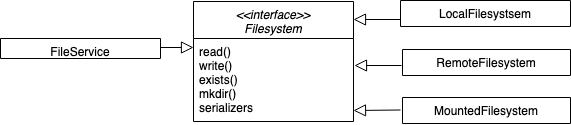

The diagram above was exported from draw.io. Its source (the exported page's mxGraphModel, read from the mxfile embedded in the PNG):
<mxGraphModel dx="1397" dy="727" grid="1" gridSize="10" guides="1" tooltips="1" connect="1" arrows="1" fold="1" page="1" pageScale="1" pageWidth="827" pageHeight="1169" math="0" shadow="0">
  <root>
    <mxCell id="WIyWlLk6GJQsqaUBKTNV-0" />
    <mxCell id="WIyWlLk6GJQsqaUBKTNV-1" parent="WIyWlLk6GJQsqaUBKTNV-0" />
    <mxCell id="zkfFHV4jXpPFQw0GAbJ--0" value="&lt;&lt;interface&gt;&gt;&#10;Filesystem" style="swimlane;fontStyle=2;align=center;verticalAlign=top;childLayout=stackLayout;horizontal=1;startSize=37;horizontalStack=0;resizeParent=1;resizeLast=0;collapsible=1;marginBottom=0;rounded=0;shadow=0;strokeWidth=1;" parent="WIyWlLk6GJQsqaUBKTNV-1" vertex="1">
      <mxGeometry x="223" y="123" width="160" height="120" as="geometry">
        <mxRectangle x="230" y="140" width="160" height="26" as="alternateBounds" />
      </mxGeometry>
    </mxCell>
    <mxCell id="zkfFHV4jXpPFQw0GAbJ--3" value="read()&#10;write()&#10;exists()&#10;mkdir()&#10;serializers&#10;&#10;" style="text;align=left;verticalAlign=top;spacingLeft=4;spacingRight=4;overflow=hidden;rotatable=0;points=[[0,0.5],[1,0.5]];portConstraint=eastwest;rounded=0;shadow=0;html=0;" parent="zkfFHV4jXpPFQw0GAbJ--0" vertex="1">
      <mxGeometry y="37" width="160" height="83" as="geometry" />
    </mxCell>
    <mxCell id="zkfFHV4jXpPFQw0GAbJ--6" value="FileService" style="swimlane;fontStyle=0;align=center;verticalAlign=top;childLayout=stackLayout;horizontal=1;startSize=26;horizontalStack=0;resizeParent=1;resizeLast=0;collapsible=1;marginBottom=0;rounded=0;shadow=0;strokeWidth=1;" parent="WIyWlLk6GJQsqaUBKTNV-1" vertex="1">
      <mxGeometry x="30" y="160" width="160" height="20" as="geometry">
        <mxRectangle x="130" y="380" width="160" height="26" as="alternateBounds" />
      </mxGeometry>
    </mxCell>
    <mxCell id="zkfFHV4jXpPFQw0GAbJ--12" value="" style="endArrow=block;endSize=10;endFill=0;shadow=0;strokeWidth=1;rounded=0;edgeStyle=elbowEdgeStyle;elbow=vertical;exitX=1;exitY=0.5;exitDx=0;exitDy=0;" parent="WIyWlLk6GJQsqaUBKTNV-1" target="zkfFHV4jXpPFQw0GAbJ--0" edge="1">
      <mxGeometry width="160" relative="1" as="geometry">
        <mxPoint x="190" y="169" as="sourcePoint" />
        <mxPoint x="200" y="203" as="targetPoint" />
      </mxGeometry>
    </mxCell>
    <mxCell id="zkfFHV4jXpPFQw0GAbJ--13" value="LocalFilesystsem" style="swimlane;fontStyle=0;align=center;verticalAlign=top;childLayout=stackLayout;horizontal=1;startSize=0;horizontalStack=0;resizeParent=1;resizeLast=0;collapsible=1;marginBottom=0;rounded=0;shadow=0;strokeWidth=1;" parent="WIyWlLk6GJQsqaUBKTNV-1" vertex="1" collapsed="1">
      <mxGeometry x="430" y="122" width="170" height="26" as="geometry">
        <mxRectangle x="520" y="130" width="160" height="50" as="alternateBounds" />
      </mxGeometry>
    </mxCell>
    <mxCell id="zkfFHV4jXpPFQw0GAbJ--15" value="" style="line;html=1;strokeWidth=1;align=left;verticalAlign=middle;spacingTop=-1;spacingLeft=3;spacingRight=3;rotatable=0;labelPosition=right;points=[];portConstraint=eastwest;" parent="zkfFHV4jXpPFQw0GAbJ--13" vertex="1">
      <mxGeometry width="160" height="50" as="geometry" />
    </mxCell>
    <mxCell id="zkfFHV4jXpPFQw0GAbJ--16" value="" style="endArrow=block;endSize=10;endFill=0;shadow=0;strokeWidth=1;rounded=0;edgeStyle=elbowEdgeStyle;elbow=vertical;" parent="WIyWlLk6GJQsqaUBKTNV-1" edge="1">
      <mxGeometry width="160" relative="1" as="geometry">
        <mxPoint x="430" y="141" as="sourcePoint" />
        <mxPoint x="383" y="141" as="targetPoint" />
      </mxGeometry>
    </mxCell>
    <mxCell id="leVvG3_Z0cIIMlXirYhn-3" value="RemoteFilesystem" style="swimlane;fontStyle=0;align=center;verticalAlign=top;childLayout=stackLayout;horizontal=1;startSize=0;horizontalStack=0;resizeParent=1;resizeLast=0;collapsible=1;marginBottom=0;rounded=0;shadow=0;strokeWidth=1;" vertex="1" collapsed="1" parent="WIyWlLk6GJQsqaUBKTNV-1">
      <mxGeometry x="432" y="171" width="168" height="26" as="geometry">
        <mxRectangle x="520" y="200" width="160" height="50" as="alternateBounds" />
      </mxGeometry>
    </mxCell>
    <mxCell id="leVvG3_Z0cIIMlXirYhn-4" value="" style="line;html=1;strokeWidth=1;align=left;verticalAlign=middle;spacingTop=-1;spacingLeft=3;spacingRight=3;rotatable=0;labelPosition=right;points=[];portConstraint=eastwest;" vertex="1" parent="leVvG3_Z0cIIMlXirYhn-3">
      <mxGeometry width="160" height="50" as="geometry" />
    </mxCell>
    <mxCell id="leVvG3_Z0cIIMlXirYhn-5" value="" style="endArrow=block;endSize=10;endFill=0;shadow=0;strokeWidth=1;rounded=0;edgeStyle=elbowEdgeStyle;elbow=vertical;" edge="1" parent="WIyWlLk6GJQsqaUBKTNV-1">
      <mxGeometry width="160" relative="1" as="geometry">
        <mxPoint x="431" y="187" as="sourcePoint" />
        <mxPoint x="384" y="187" as="targetPoint" />
      </mxGeometry>
    </mxCell>
    <mxCell id="leVvG3_Z0cIIMlXirYhn-11" value="MountedFilesystem" style="swimlane;fontStyle=0;align=center;verticalAlign=top;childLayout=stackLayout;horizontal=1;startSize=0;horizontalStack=0;resizeParent=1;resizeLast=0;collapsible=1;marginBottom=0;rounded=0;shadow=0;strokeWidth=1;" vertex="1" collapsed="1" parent="WIyWlLk6GJQsqaUBKTNV-1">
      <mxGeometry x="432" y="219" width="168" height="26" as="geometry">
        <mxRectangle x="520" y="130" width="160" height="50" as="alternateBounds" />
      </mxGeometry>
    </mxCell>
    <mxCell id="leVvG3_Z0cIIMlXirYhn-12" value="" style="line;html=1;strokeWidth=1;align=left;verticalAlign=middle;spacingTop=-1;spacingLeft=3;spacingRight=3;rotatable=0;labelPosition=right;points=[];portConstraint=eastwest;" vertex="1" parent="leVvG3_Z0cIIMlXirYhn-11">
      <mxGeometry width="160" height="50" as="geometry" />
    </mxCell>
    <mxCell id="leVvG3_Z0cIIMlXirYhn-13" value="" style="endArrow=block;endSize=10;endFill=0;shadow=0;strokeWidth=1;rounded=0;edgeStyle=elbowEdgeStyle;elbow=vertical;" edge="1" parent="WIyWlLk6GJQsqaUBKTNV-1">
      <mxGeometry width="160" relative="1" as="geometry">
        <mxPoint x="430" y="231.5" as="sourcePoint" />
        <mxPoint x="383" y="231.5" as="targetPoint" />
      </mxGeometry>
    </mxCell>
  </root>
</mxGraphModel>